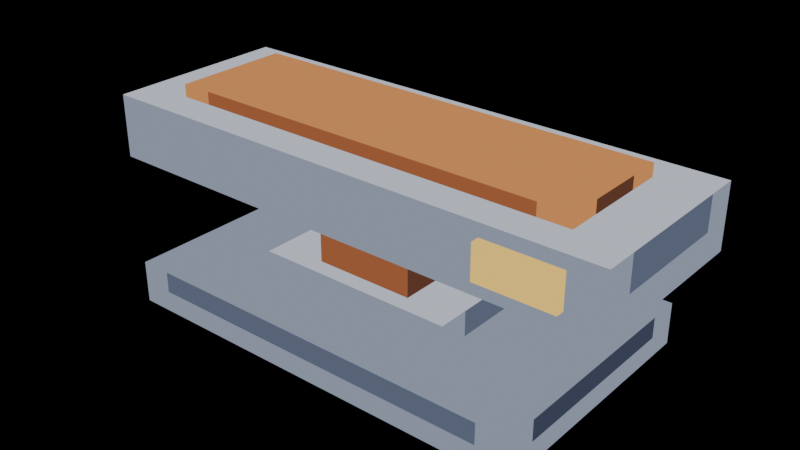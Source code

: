 # Source: press-run-03.blend  (saved by Blender 5.2.44; exported with 4.5.12 LTS)
import bpy
from mathutils import Matrix  # noqa: F401  (used for matrix-valued properties, if any)

bpy.ops.wm.read_factory_settings(use_empty=True)
scene = bpy.context.scene
scene.name = 'Scene'

# ---- materials (node trees are filled in below, after node groups)
mat_pal_steel_2 = bpy.data.materials.new('pal-steel_2')
mat_pal_steel_1 = bpy.data.materials.new('pal-steel_1')
mat_pal_steel_0 = bpy.data.materials.new('pal-steel_0')
mat_pal_steel_3 = bpy.data.materials.new('pal-steel_3')
mat_pal_copper_2 = bpy.data.materials.new('pal-copper_2')
mat_pal_copper_1 = bpy.data.materials.new('pal-copper_1')
mat_pal_copper_0 = bpy.data.materials.new('pal-copper_0')
mat_pal_lit_0 = bpy.data.materials.new('pal-lit_0')

# ---- material node trees
mat_pal_steel_2.use_nodes = True; mat_pal_steel_2.node_tree.nodes.clear()
_N = mat_pal_steel_2.node_tree.nodes; _L = mat_pal_steel_2.node_tree.links
n0 = _N.new('ShaderNodeOutputMaterial'); n0.name = 'Material Output'; n0.location = (0, 0)
n1 = _N.new('ShaderNodeEmission'); n1.name = 'Emission'; n1.location = (0, 0)
n1.inputs[0].default_value = (0.2542, 0.2918, 0.3813, 1.0)
_L.new(n1.outputs[0], n0.inputs[0])
n0.is_active_output = True
mat_pal_steel_1.use_nodes = True; mat_pal_steel_1.node_tree.nodes.clear()
_N = mat_pal_steel_1.node_tree.nodes; _L = mat_pal_steel_1.node_tree.links
n0 = _N.new('ShaderNodeOutputMaterial'); n0.name = 'Material Output'; n0.location = (0, 0)
n1 = _N.new('ShaderNodeEmission'); n1.name = 'Emission'; n1.location = (0, 0)
n1.inputs[0].default_value = (0.1022, 0.1248, 0.1878, 1.0)
_L.new(n1.outputs[0], n0.inputs[0])
n0.is_active_output = True
mat_pal_steel_0.use_nodes = True; mat_pal_steel_0.node_tree.nodes.clear()
_N = mat_pal_steel_0.node_tree.nodes; _L = mat_pal_steel_0.node_tree.links
n0 = _N.new('ShaderNodeOutputMaterial'); n0.name = 'Material Output'; n0.location = (0, 0)
n1 = _N.new('ShaderNodeEmission'); n1.name = 'Emission'; n1.location = (0, 0)
n1.inputs[0].default_value = (0.04519, 0.05448, 0.09306, 1.0)
_L.new(n1.outputs[0], n0.inputs[0])
n0.is_active_output = True
mat_pal_steel_3.use_nodes = True; mat_pal_steel_3.node_tree.nodes.clear()
_N = mat_pal_steel_3.node_tree.nodes; _L = mat_pal_steel_3.node_tree.links
n0 = _N.new('ShaderNodeOutputMaterial'); n0.name = 'Material Output'; n0.location = (0, 0)
n1 = _N.new('ShaderNodeEmission'); n1.name = 'Emission'; n1.location = (0, 0)
n1.inputs[0].default_value = (0.5271, 0.5711, 0.6584, 1.0)
_L.new(n1.outputs[0], n0.inputs[0])
n0.is_active_output = True
mat_pal_copper_2.use_nodes = True; mat_pal_copper_2.node_tree.nodes.clear()
_N = mat_pal_copper_2.node_tree.nodes; _L = mat_pal_copper_2.node_tree.links
n0 = _N.new('ShaderNodeOutputMaterial'); n0.name = 'Material Output'; n0.location = (0, 0)
n1 = _N.new('ShaderNodeEmission'); n1.name = 'Emission'; n1.location = (0, 0)
n1.inputs[0].default_value = (0.6308, 0.2542, 0.08438, 1.0)
_L.new(n1.outputs[0], n0.inputs[0])
n0.is_active_output = True
mat_pal_copper_1.use_nodes = True; mat_pal_copper_1.node_tree.nodes.clear()
_N = mat_pal_copper_1.node_tree.nodes; _L = mat_pal_copper_1.node_tree.links
n0 = _N.new('ShaderNodeOutputMaterial'); n0.name = 'Material Output'; n0.location = (0, 0)
n1 = _N.new('ShaderNodeEmission'); n1.name = 'Emission'; n1.location = (0, 0)
n1.inputs[0].default_value = (0.3231, 0.1046, 0.04231, 1.0)
_L.new(n1.outputs[0], n0.inputs[0])
n0.is_active_output = True
mat_pal_copper_0.use_nodes = True; mat_pal_copper_0.node_tree.nodes.clear()
_N = mat_pal_copper_0.node_tree.nodes; _L = mat_pal_copper_0.node_tree.links
n0 = _N.new('ShaderNodeOutputMaterial'); n0.name = 'Material Output'; n0.location = (0, 0)
n1 = _N.new('ShaderNodeEmission'); n1.name = 'Emission'; n1.location = (0, 0)
n1.inputs[0].default_value = (0.1119, 0.04231, 0.02519, 1.0)
_L.new(n1.outputs[0], n0.inputs[0])
n0.is_active_output = True
mat_pal_lit_0.use_nodes = True; mat_pal_lit_0.node_tree.nodes.clear()
_N = mat_pal_lit_0.node_tree.nodes; _L = mat_pal_lit_0.node_tree.links
n0 = _N.new('ShaderNodeOutputMaterial'); n0.name = 'Material Output'; n0.location = (0, 0)
n1 = _N.new('ShaderNodeEmission'); n1.name = 'Emission'; n1.location = (0, 0)
n1.inputs[0].default_value = (1.0, 0.6514, 0.147, 1.0)
_L.new(n1.outputs[0], n0.inputs[0])
n0.is_active_output = True

# ---- meshes
me_base = bpy.data.meshes.new('base')
me_base.from_pydata([(-0.5, -0.3, 0.1), (0.5, -0.3, 0.1), (0.5, 0.3, 0.1), (-0.5, 0.3, 0.1), (-0.5, -0.3, 0.0), (-0.425, -0.3, 0.0), (-0.425, -0.3, 0.05), (-0.5, -0.3, 0.05), (-0.5, -0.3, 0.05), (-0.425, -0.3, 0.05), (-0.425, -0.3, 0.1), (-0.5, -0.3, 0.1), (-0.425, -0.3, 0.0), (0.425, -0.3, 0.0), (0.425, -0.3, 0.05), (-0.425, -0.3, 0.05), (-0.425, -0.3, 0.05), (0.425, -0.3, 0.05), (0.425, -0.3, 0.1), (-0.425, -0.3, 0.1), (0.425, -0.3, 0.0), (0.5, -0.3, 0.0), (0.5, -0.3, 0.05), (0.425, -0.3, 0.05), (0.425, -0.3, 0.05), (0.5, -0.3, 0.05), (0.5, -0.3, 0.1), (0.425, -0.3, 0.1), (0.5, -0.3, 0.0), (0.5, -0.225, 0.0), (0.5, -0.225, 0.05), (0.5, -0.3, 0.05), (0.5, -0.3, 0.05), (0.5, -0.225, 0.05), (0.5, -0.225, 0.1), (0.5, -0.3, 0.1), (0.5, -0.225, 0.0), (0.5, 0.225, 0.0), (0.5, 0.225, 0.05), (0.5, -0.225, 0.05), (0.5, -0.225, 0.05), (0.5, 0.225, 0.05), (0.5, 0.225, 0.1), (0.5, -0.225, 0.1), (0.5, 0.225, 0.0), (0.5, 0.3, 0.0), (0.5, 0.3, 0.05), (0.5, 0.225, 0.05), (0.5, 0.225, 0.05), (0.5, 0.3, 0.05), (0.5, 0.3, 0.1), (0.5, 0.225, 0.1), (0.5, 0.3, 0.0), (0.425, 0.3, 0.0), (0.425, 0.3, 0.05), (0.5, 0.3, 0.05), (0.5, 0.3, 0.05), (0.425, 0.3, 0.05), (0.425, 0.3, 0.1), (0.5, 0.3, 0.1), (0.425, 0.3, 0.0), (-0.425, 0.3, 0.0), (-0.425, 0.3, 0.05), (0.425, 0.3, 0.05), (0.425, 0.3, 0.05), (-0.425, 0.3, 0.05), (-0.425, 0.3, 0.1), (0.425, 0.3, 0.1), (-0.425, 0.3, 0.0), (-0.5, 0.3, 0.0), (-0.5, 0.3, 0.05), (-0.425, 0.3, 0.05), (-0.425, 0.3, 0.05), (-0.5, 0.3, 0.05), (-0.5, 0.3, 0.1), (-0.425, 0.3, 0.1), (-0.5, 0.3, 0.0), (-0.5, 0.225, 0.0), (-0.5, 0.225, 0.05), (-0.5, 0.3, 0.05), (-0.5, 0.3, 0.05), (-0.5, 0.225, 0.05), (-0.5, 0.225, 0.1), (-0.5, 0.3, 0.1), (-0.5, 0.225, 0.0), (-0.5, -0.225, 0.0), (-0.5, -0.225, 0.05), (-0.5, 0.225, 0.05), (-0.5, 0.225, 0.05), (-0.5, -0.225, 0.05), (-0.5, -0.225, 0.1), (-0.5, 0.225, 0.1), (-0.5, -0.225, 0.0), (-0.5, -0.3, 0.0), (-0.5, -0.3, 0.05), (-0.5, -0.225, 0.05), (-0.5, -0.225, 0.05), (-0.5, -0.3, 0.05), (-0.5, -0.3, 0.1), (-0.5, -0.225, 0.1)], [], [(0, 3, 2, 1), (4, 5, 6, 7), (8, 9, 10, 11), (12, 13, 14, 15), (16, 17, 18, 19), (20, 21, 22, 23), (24, 25, 26, 27), (28, 29, 30, 31), (32, 33, 34, 35), (36, 37, 38, 39), (40, 41, 42, 43), (44, 45, 46, 47), (48, 49, 50, 51), (52, 53, 54, 55), (56, 57, 58, 59), (60, 61, 62, 63), (64, 65, 66, 67), (68, 69, 70, 71), (72, 73, 74, 75), (76, 77, 78, 79), (80, 81, 82, 83), (84, 85, 86, 87), (88, 89, 90, 91), (92, 93, 94, 95), (96, 97, 98, 99)])
me_base.polygons.foreach_set('material_index', [0, 0, 0, 0, 1, 0, 0, 0, 0, 0, 2, 0, 0, 0, 0, 0, 2, 0, 0, 0, 0, 0, 1, 0, 0])
me_base.materials.append(mat_pal_steel_2)
me_base.materials.append(mat_pal_steel_1)
me_base.materials.append(mat_pal_steel_0)
me_base.update()
me_anvil = bpy.data.meshes.new('anvil')
me_anvil.from_pydata([(-0.24, -0.16, 0.16), (0.24, -0.16, 0.16), (0.24, 0.16, 0.16), (-0.24, 0.16, 0.16), (-0.24, -0.16, 0.1), (-0.165, -0.16, 0.1), (-0.165, -0.16, 0.16), (-0.24, -0.16, 0.16), (-0.165, -0.16, 0.1), (0.165, -0.16, 0.1), (0.165, -0.16, 0.16), (-0.165, -0.16, 0.16), (0.165, -0.16, 0.1), (0.24, -0.16, 0.1), (0.24, -0.16, 0.16), (0.165, -0.16, 0.16), (0.24, -0.16, 0.1), (0.24, -0.085, 0.1), (0.24, -0.085, 0.16), (0.24, -0.16, 0.16), (0.24, -0.085, 0.1), (0.24, 0.085, 0.1), (0.24, 0.085, 0.16), (0.24, -0.085, 0.16), (0.24, 0.085, 0.1), (0.24, 0.16, 0.1), (0.24, 0.16, 0.16), (0.24, 0.085, 0.16), (0.24, 0.16, 0.1), (0.165, 0.16, 0.1), (0.165, 0.16, 0.16), (0.24, 0.16, 0.16), (0.165, 0.16, 0.1), (-0.165, 0.16, 0.1), (-0.165, 0.16, 0.16), (0.165, 0.16, 0.16), (-0.165, 0.16, 0.1), (-0.24, 0.16, 0.1), (-0.24, 0.16, 0.16), (-0.165, 0.16, 0.16), (-0.24, 0.16, 0.1), (-0.24, 0.085, 0.1), (-0.24, 0.085, 0.16), (-0.24, 0.16, 0.16), (-0.24, 0.085, 0.1), (-0.24, -0.085, 0.1), (-0.24, -0.085, 0.16), (-0.24, 0.085, 0.16), (-0.24, -0.085, 0.1), (-0.24, -0.16, 0.1), (-0.24, -0.16, 0.16), (-0.24, -0.085, 0.16)], [], [(0, 3, 2, 1), (4, 5, 6, 7), (8, 9, 10, 11), (12, 13, 14, 15), (16, 19, 18, 17), (20, 23, 22, 21), (24, 27, 26, 25), (28, 29, 30, 31), (32, 33, 34, 35), (36, 37, 38, 39), (40, 43, 42, 41), (44, 47, 46, 45), (48, 51, 50, 49)])
me_anvil.polygons.foreach_set('material_index', [0, 1, 1, 1, 1, 2, 1, 1, 2, 1, 1, 1, 1])
me_anvil.materials.append(mat_pal_steel_3)
me_anvil.materials.append(mat_pal_steel_2)
me_anvil.materials.append(mat_pal_steel_1)
me_anvil.update()
me_stem = bpy.data.meshes.new('stem')
me_stem.from_pydata([(-0.12, -0.12, 0.32), (0.12, -0.12, 0.32), (0.12, 0.12, 0.32), (-0.12, 0.12, 0.32), (-0.12, -0.12, 0.16), (0.12, -0.12, 0.16), (0.12, -0.12, 0.32), (-0.12, -0.12, 0.32), (0.12, -0.12, 0.16), (0.12, 0.12, 0.16), (0.12, 0.12, 0.32), (0.12, -0.12, 0.32), (0.12, 0.12, 0.16), (-0.12, 0.12, 0.16), (-0.12, 0.12, 0.32), (0.12, 0.12, 0.32), (-0.12, 0.12, 0.16), (-0.12, -0.12, 0.16), (-0.12, -0.12, 0.32), (-0.12, 0.12, 0.32)], [], [(0, 1, 2, 3), (4, 7, 6, 5), (8, 11, 10, 9), (12, 15, 14, 13), (16, 19, 18, 17)])
me_stem.polygons.foreach_set('material_index', [0, 1, 2, 2, 1])
me_stem.materials.append(mat_pal_copper_2)
me_stem.materials.append(mat_pal_copper_1)
me_stem.materials.append(mat_pal_copper_0)
me_stem.update()
me_head = bpy.data.meshes.new('head')
me_head.from_pydata([(-0.62, -0.22, 0.45), (0.62, -0.22, 0.45), (0.62, 0.22, 0.45), (-0.62, 0.22, 0.45), (-0.62, -0.22, 0.3), (-0.545, -0.22, 0.3), (-0.545, -0.22, 0.37), (-0.62, -0.22, 0.37), (-0.62, -0.22, 0.37), (-0.545, -0.22, 0.37), (-0.545, -0.22, 0.45), (-0.62, -0.22, 0.45), (-0.545, -0.22, 0.3), (0.545, -0.22, 0.3), (0.545, -0.22, 0.37), (-0.545, -0.22, 0.37), (-0.545, -0.22, 0.37), (0.545, -0.22, 0.37), (0.545, -0.22, 0.45), (-0.545, -0.22, 0.45), (0.545, -0.22, 0.3), (0.62, -0.22, 0.3), (0.62, -0.22, 0.37), (0.545, -0.22, 0.37), (0.545, -0.22, 0.37), (0.62, -0.22, 0.37), (0.62, -0.22, 0.45), (0.545, -0.22, 0.45), (0.62, -0.22, 0.3), (0.62, -0.145, 0.3), (0.62, -0.145, 0.37), (0.62, -0.22, 0.37), (0.62, -0.22, 0.37), (0.62, -0.145, 0.37), (0.62, -0.145, 0.45), (0.62, -0.22, 0.45), (0.62, -0.145, 0.3), (0.62, 0.145, 0.3), (0.62, 0.145, 0.37), (0.62, -0.145, 0.37), (0.62, -0.145, 0.37), (0.62, 0.145, 0.37), (0.62, 0.145, 0.45), (0.62, -0.145, 0.45), (0.62, 0.145, 0.3), (0.62, 0.22, 0.3), (0.62, 0.22, 0.37), (0.62, 0.145, 0.37), (0.62, 0.145, 0.37), (0.62, 0.22, 0.37), (0.62, 0.22, 0.45), (0.62, 0.145, 0.45), (0.62, 0.22, 0.3), (0.545, 0.22, 0.3), (0.545, 0.22, 0.37), (0.62, 0.22, 0.37), (0.62, 0.22, 0.37), (0.545, 0.22, 0.37), (0.545, 0.22, 0.45), (0.62, 0.22, 0.45), (0.545, 0.22, 0.3), (-0.545, 0.22, 0.3), (-0.545, 0.22, 0.37), (0.545, 0.22, 0.37), (0.545, 0.22, 0.37), (-0.545, 0.22, 0.37), (-0.545, 0.22, 0.45), (0.545, 0.22, 0.45), (-0.545, 0.22, 0.3), (-0.62, 0.22, 0.3), (-0.62, 0.22, 0.37), (-0.545, 0.22, 0.37), (-0.545, 0.22, 0.37), (-0.62, 0.22, 0.37), (-0.62, 0.22, 0.45), (-0.545, 0.22, 0.45), (-0.62, 0.22, 0.3), (-0.62, 0.145, 0.3), (-0.62, 0.145, 0.37), (-0.62, 0.22, 0.37), (-0.62, 0.22, 0.37), (-0.62, 0.145, 0.37), (-0.62, 0.145, 0.45), (-0.62, 0.22, 0.45), (-0.62, 0.145, 0.3), (-0.62, -0.145, 0.3), (-0.62, -0.145, 0.37), (-0.62, 0.145, 0.37), (-0.62, 0.145, 0.37), (-0.62, -0.145, 0.37), (-0.62, -0.145, 0.45), (-0.62, 0.145, 0.45), (-0.62, -0.145, 0.3), (-0.62, -0.22, 0.3), (-0.62, -0.22, 0.37), (-0.62, -0.145, 0.37), (-0.62, -0.145, 0.37), (-0.62, -0.22, 0.37), (-0.62, -0.22, 0.45), (-0.62, -0.145, 0.45)], [], [(0, 1, 2, 3), (4, 5, 6, 7), (8, 9, 10, 11), (12, 15, 14, 13), (16, 17, 18, 19), (20, 21, 22, 23), (24, 25, 26, 27), (28, 29, 30, 31), (32, 33, 34, 35), (36, 37, 38, 39), (40, 41, 42, 43), (44, 45, 46, 47), (48, 49, 50, 51), (52, 53, 54, 55), (56, 57, 58, 59), (60, 63, 62, 61), (64, 65, 66, 67), (68, 69, 70, 71), (72, 73, 74, 75), (76, 77, 78, 79), (80, 81, 82, 83), (84, 85, 86, 87), (88, 89, 90, 91), (92, 93, 94, 95), (96, 97, 98, 99)])
me_head.polygons.foreach_set('material_index', [0, 1, 1, 1, 1, 1, 1, 1, 1, 1, 2, 1, 1, 1, 1, 1, 2, 1, 1, 1, 1, 1, 1, 1, 1])
me_head.materials.append(mat_pal_steel_3)
me_head.materials.append(mat_pal_steel_2)
me_head.materials.append(mat_pal_steel_1)
me_head.update()
me_lamp = bpy.data.meshes.new('lamp')
me_lamp.from_pydata([(0.36, -0.24, 0.42), (0.54, -0.24, 0.42), (0.54, -0.21, 0.42), (0.36, -0.21, 0.42), (0.36, -0.24, 0.34), (0.54, -0.24, 0.34), (0.54, -0.24, 0.42), (0.36, -0.24, 0.42), (0.54, -0.24, 0.34), (0.54, -0.21, 0.34), (0.54, -0.21, 0.42), (0.54, -0.24, 0.42), (0.54, -0.21, 0.34), (0.36, -0.21, 0.34), (0.36, -0.21, 0.42), (0.54, -0.21, 0.42), (0.36, -0.21, 0.34), (0.36, -0.24, 0.34), (0.36, -0.24, 0.42), (0.36, -0.21, 0.42)], [], [(0, 3, 2, 1), (4, 5, 6, 7), (8, 9, 10, 11), (12, 13, 14, 15), (16, 19, 18, 17)])
me_lamp.materials.append(mat_pal_lit_0)
me_lamp.update()
me_head_top = bpy.data.meshes.new('head-top')
me_head_top.from_pydata([(-0.5, -0.14, 0.48), (0.5, -0.14, 0.48), (0.5, 0.14, 0.48), (-0.5, 0.14, 0.48), (-0.5, -0.14, 0.45), (-0.425, -0.14, 0.45), (-0.425, -0.14, 0.48), (-0.5, -0.14, 0.48), (-0.425, -0.14, 0.45), (0.425, -0.14, 0.45), (0.425, -0.14, 0.48), (-0.425, -0.14, 0.48), (0.425, -0.14, 0.45), (0.5, -0.14, 0.45), (0.5, -0.14, 0.48), (0.425, -0.14, 0.48), (0.5, -0.14, 0.45), (0.5, -0.065, 0.45), (0.5, -0.065, 0.48), (0.5, -0.14, 0.48), (0.5, -0.065, 0.45), (0.5, 0.065, 0.45), (0.5, 0.065, 0.48), (0.5, -0.065, 0.48), (0.5, 0.065, 0.45), (0.5, 0.14, 0.45), (0.5, 0.14, 0.48), (0.5, 0.065, 0.48), (0.5, 0.14, 0.45), (0.425, 0.14, 0.45), (0.425, 0.14, 0.48), (0.5, 0.14, 0.48), (0.425, 0.14, 0.45), (-0.425, 0.14, 0.45), (-0.425, 0.14, 0.48), (0.425, 0.14, 0.48), (-0.425, 0.14, 0.45), (-0.5, 0.14, 0.45), (-0.5, 0.14, 0.48), (-0.425, 0.14, 0.48), (-0.5, 0.14, 0.45), (-0.5, 0.065, 0.45), (-0.5, 0.065, 0.48), (-0.5, 0.14, 0.48), (-0.5, 0.065, 0.45), (-0.5, -0.065, 0.45), (-0.5, -0.065, 0.48), (-0.5, 0.065, 0.48), (-0.5, -0.065, 0.45), (-0.5, -0.14, 0.45), (-0.5, -0.14, 0.48), (-0.5, -0.065, 0.48)], [], [(0, 1, 2, 3), (4, 5, 6, 7), (8, 9, 10, 11), (12, 13, 14, 15), (16, 17, 18, 19), (20, 21, 22, 23), (24, 25, 26, 27), (28, 29, 30, 31), (32, 33, 34, 35), (36, 37, 38, 39), (40, 41, 42, 43), (44, 45, 46, 47), (48, 49, 50, 51)])
me_head_top.polygons.foreach_set('material_index', [0, 0, 1, 0, 0, 2, 0, 0, 2, 0, 0, 1, 0])
me_head_top.materials.append(mat_pal_copper_2)
me_head_top.materials.append(mat_pal_copper_1)
me_head_top.materials.append(mat_pal_copper_0)
me_head_top.update()

# ---- objects
ob_base = bpy.data.objects.new('base', me_base)
ob_anvil = bpy.data.objects.new('anvil', me_anvil)
ob_stem = bpy.data.objects.new('stem', me_stem)
ob_head = bpy.data.objects.new('head', me_head)
ob_lamp = bpy.data.objects.new('lamp', me_lamp)
ob_head_top = bpy.data.objects.new('head-top', me_head_top)

# ---- transforms, parenting, visibility, modifiers, constraints
ob_base.location = (0.0, 0.0, 0.0)
ob_anvil.location = (0.0, 0.0, 0.0)
ob_stem.location = (0.0, 0.0, 0.0)
ob_head.location = (0.0, 0.0, 0.0)
ob_lamp.location = (0.0, 0.0, 0.0)
ob_head_top.location = (0.0, 0.0, 0.0)

# ---- collection membership
scene.collection.objects.link(ob_base)
scene.collection.objects.link(ob_anvil)
scene.collection.objects.link(ob_stem)
scene.collection.objects.link(ob_head)
scene.collection.objects.link(ob_lamp)
scene.collection.objects.link(ob_head_top)

# ---- scene / render settings (as saved in the file)
scene.frame_start = 1; scene.frame_end = 250; scene.frame_set(1)
scene.render.engine = 'BLENDER_EEVEE_NEXT'
scene.render.bake_bias = 0.0
scene.render.bake_samples = 0
scene.render.compositor_device = 'GPU'
scene.eevee.use_volume_custom_range = False
scene.eevee.fast_gi_thickness_near = 0.1
scene.eevee.fast_gi_thickness_far = 0.0
scene.eevee.ray_tracing_options.screen_trace_thickness = 0.1
bpy.context.view_layer.update()

# ---- added for rendering (the .blend has no active camera): camera
cam_auto = bpy.data.cameras.new('AutoCamera')
cam_auto.lens = 50.0
cam_auto.sensor_width = 36.0
cam_auto.clip_end = 1000.0
ob_auto_camera = bpy.data.objects.new('AutoCamera', cam_auto)
scene.collection.objects.link(ob_auto_camera)
ob_auto_camera.location = (1.34969, -1.61962, 1.31975)
ob_auto_camera.rotation_euler = (1.09748, -7.21219e-08, 0.694738)
scene.camera = ob_auto_camera
bpy.context.view_layer.update()
